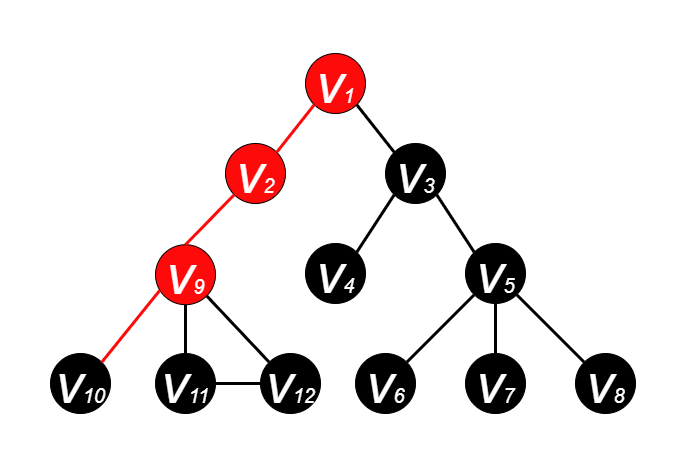

The diagram above was exported from draw.io. Its source (the exported page's mxGraphModel, read from the mxfile embedded in the PNG):
<mxGraphModel dx="1185" dy="588" grid="1" gridSize="10" guides="1" tooltips="1" connect="1" arrows="1" fold="1" page="1" pageScale="1" pageWidth="600" pageHeight="500" math="0" shadow="0">
  <root>
    <mxCell id="0" />
    <mxCell id="1" parent="0" />
    <mxCell id="EadP04PwVeOW2zSCT6ii-2" value="&lt;i&gt;&lt;font color=&quot;#ffffff&quot; style=&quot;&quot;&gt;&lt;font style=&quot;font-size: 55px;&quot;&gt;v&lt;/font&gt;&lt;font style=&quot;font-size: 20px;&quot;&gt;1&lt;/font&gt;&lt;/font&gt;&lt;/i&gt;" style="ellipse;whiteSpace=wrap;html=1;aspect=fixed;fillColor=#FF0A0A;strokeColor=#000000;" parent="1" vertex="1">
      <mxGeometry x="265" y="70" width="60" height="60" as="geometry" />
    </mxCell>
    <mxCell id="EadP04PwVeOW2zSCT6ii-3" value="&lt;i&gt;&lt;font style=&quot;&quot; color=&quot;#ffffff&quot;&gt;&lt;font style=&quot;font-size: 55px;&quot;&gt;v&lt;/font&gt;&lt;font style=&quot;font-size: 20px;&quot;&gt;2&lt;/font&gt;&lt;/font&gt;&lt;/i&gt;" style="ellipse;whiteSpace=wrap;html=1;aspect=fixed;fillColor=#FF0A0A;strokeColor=#000000;" parent="1" vertex="1">
      <mxGeometry x="185" y="160" width="60" height="60" as="geometry" />
    </mxCell>
    <mxCell id="EadP04PwVeOW2zSCT6ii-4" value="&lt;i&gt;&lt;font style=&quot;&quot; color=&quot;#ffffff&quot;&gt;&lt;font style=&quot;font-size: 55px;&quot;&gt;v&lt;/font&gt;&lt;font style=&quot;font-size: 20px;&quot;&gt;3&lt;/font&gt;&lt;/font&gt;&lt;/i&gt;" style="ellipse;whiteSpace=wrap;html=1;aspect=fixed;fillColor=#000000;" parent="1" vertex="1">
      <mxGeometry x="345" y="160" width="60" height="60" as="geometry" />
    </mxCell>
    <mxCell id="EadP04PwVeOW2zSCT6ii-5" value="&lt;i&gt;&lt;font style=&quot;&quot; color=&quot;#ffffff&quot;&gt;&lt;font style=&quot;font-size: 55px;&quot;&gt;v&lt;/font&gt;&lt;font style=&quot;font-size: 20px;&quot;&gt;4&lt;/font&gt;&lt;/font&gt;&lt;/i&gt;" style="ellipse;whiteSpace=wrap;html=1;aspect=fixed;fillColor=#000000;" parent="1" vertex="1">
      <mxGeometry x="265" y="260" width="60" height="60" as="geometry" />
    </mxCell>
    <mxCell id="EadP04PwVeOW2zSCT6ii-6" value="&lt;i&gt;&lt;font style=&quot;&quot; color=&quot;#ffffff&quot;&gt;&lt;font style=&quot;font-size: 55px;&quot;&gt;v&lt;/font&gt;&lt;font style=&quot;font-size: 20px;&quot;&gt;5&lt;/font&gt;&lt;/font&gt;&lt;/i&gt;" style="ellipse;whiteSpace=wrap;html=1;aspect=fixed;fillColor=#000000;" parent="1" vertex="1">
      <mxGeometry x="425" y="260" width="60" height="60" as="geometry" />
    </mxCell>
    <mxCell id="EadP04PwVeOW2zSCT6ii-7" value="&lt;i&gt;&lt;font style=&quot;&quot; color=&quot;#ffffff&quot;&gt;&lt;font style=&quot;font-size: 55px;&quot;&gt;v&lt;/font&gt;&lt;font style=&quot;font-size: 20px;&quot;&gt;7&lt;/font&gt;&lt;/font&gt;&lt;/i&gt;" style="ellipse;whiteSpace=wrap;html=1;aspect=fixed;fillColor=#000000;" parent="1" vertex="1">
      <mxGeometry x="425" y="370" width="60" height="60" as="geometry" />
    </mxCell>
    <mxCell id="EadP04PwVeOW2zSCT6ii-8" value="&lt;i&gt;&lt;font style=&quot;&quot; color=&quot;#ffffff&quot;&gt;&lt;font style=&quot;font-size: 55px;&quot;&gt;v&lt;/font&gt;&lt;font style=&quot;font-size: 20px;&quot;&gt;6&lt;/font&gt;&lt;/font&gt;&lt;/i&gt;" style="ellipse;whiteSpace=wrap;html=1;aspect=fixed;fillColor=#000000;" parent="1" vertex="1">
      <mxGeometry x="315" y="370" width="60" height="60" as="geometry" />
    </mxCell>
    <mxCell id="EadP04PwVeOW2zSCT6ii-9" value="&lt;i&gt;&lt;font style=&quot;&quot; color=&quot;#ffffff&quot;&gt;&lt;font style=&quot;font-size: 55px;&quot;&gt;v&lt;/font&gt;&lt;font style=&quot;font-size: 20px;&quot;&gt;8&lt;/font&gt;&lt;/font&gt;&lt;/i&gt;" style="ellipse;whiteSpace=wrap;html=1;aspect=fixed;fillColor=#000000;" parent="1" vertex="1">
      <mxGeometry x="535" y="370" width="60" height="60" as="geometry" />
    </mxCell>
    <mxCell id="EadP04PwVeOW2zSCT6ii-10" value="" style="endArrow=none;html=1;rounded=0;fontSize=20;fontColor=#FFFFFF;entryX=1;entryY=1;entryDx=0;entryDy=0;exitX=0;exitY=0;exitDx=0;exitDy=0;strokeWidth=3;" parent="1" source="EadP04PwVeOW2zSCT6ii-4" target="EadP04PwVeOW2zSCT6ii-2" edge="1">
      <mxGeometry width="50" height="50" relative="1" as="geometry">
        <mxPoint x="385" y="270" as="sourcePoint" />
        <mxPoint x="435" y="220" as="targetPoint" />
      </mxGeometry>
    </mxCell>
    <mxCell id="EadP04PwVeOW2zSCT6ii-11" value="" style="endArrow=none;html=1;rounded=0;fontSize=20;fontColor=#FFFFFF;exitX=1;exitY=0;exitDx=0;exitDy=0;entryX=0;entryY=1;entryDx=0;entryDy=0;strokeWidth=3;strokeColor=#FF0A0A;" parent="1" source="EadP04PwVeOW2zSCT6ii-3" target="EadP04PwVeOW2zSCT6ii-2" edge="1">
      <mxGeometry width="50" height="50" relative="1" as="geometry">
        <mxPoint x="385" y="270" as="sourcePoint" />
        <mxPoint x="435" y="220" as="targetPoint" />
      </mxGeometry>
    </mxCell>
    <mxCell id="EadP04PwVeOW2zSCT6ii-12" value="" style="endArrow=none;html=1;rounded=0;fontSize=20;fontColor=#FFFFFF;entryX=0;entryY=1;entryDx=0;entryDy=0;exitX=1;exitY=0;exitDx=0;exitDy=0;strokeWidth=3;" parent="1" source="EadP04PwVeOW2zSCT6ii-5" target="EadP04PwVeOW2zSCT6ii-4" edge="1">
      <mxGeometry width="50" height="50" relative="1" as="geometry">
        <mxPoint x="385" y="270" as="sourcePoint" />
        <mxPoint x="435" y="220" as="targetPoint" />
      </mxGeometry>
    </mxCell>
    <mxCell id="EadP04PwVeOW2zSCT6ii-14" value="" style="endArrow=none;html=1;rounded=0;fontSize=20;fontColor=#FFFFFF;entryX=1;entryY=1;entryDx=0;entryDy=0;exitX=0;exitY=0;exitDx=0;exitDy=0;strokeWidth=3;" parent="1" source="EadP04PwVeOW2zSCT6ii-6" target="EadP04PwVeOW2zSCT6ii-4" edge="1">
      <mxGeometry width="50" height="50" relative="1" as="geometry">
        <mxPoint x="385" y="270" as="sourcePoint" />
        <mxPoint x="435" y="220" as="targetPoint" />
      </mxGeometry>
    </mxCell>
    <mxCell id="EadP04PwVeOW2zSCT6ii-15" value="" style="endArrow=none;html=1;rounded=0;fontSize=20;fontColor=#FFFFFF;entryX=0;entryY=1;entryDx=0;entryDy=0;exitX=1;exitY=0;exitDx=0;exitDy=0;strokeWidth=3;" parent="1" source="EadP04PwVeOW2zSCT6ii-8" target="EadP04PwVeOW2zSCT6ii-6" edge="1">
      <mxGeometry width="50" height="50" relative="1" as="geometry">
        <mxPoint x="385" y="270" as="sourcePoint" />
        <mxPoint x="435" y="220" as="targetPoint" />
      </mxGeometry>
    </mxCell>
    <mxCell id="EadP04PwVeOW2zSCT6ii-16" value="" style="endArrow=none;html=1;rounded=0;fontSize=20;fontColor=#FFFFFF;entryX=0.5;entryY=1;entryDx=0;entryDy=0;exitX=0.5;exitY=0;exitDx=0;exitDy=0;strokeWidth=3;" parent="1" source="EadP04PwVeOW2zSCT6ii-7" target="EadP04PwVeOW2zSCT6ii-6" edge="1">
      <mxGeometry width="50" height="50" relative="1" as="geometry">
        <mxPoint x="385" y="270" as="sourcePoint" />
        <mxPoint x="435" y="220" as="targetPoint" />
      </mxGeometry>
    </mxCell>
    <mxCell id="EadP04PwVeOW2zSCT6ii-17" value="" style="endArrow=none;html=1;rounded=0;fontSize=20;fontColor=#FFFFFF;entryX=1;entryY=1;entryDx=0;entryDy=0;exitX=0;exitY=0;exitDx=0;exitDy=0;strokeWidth=3;" parent="1" source="EadP04PwVeOW2zSCT6ii-9" target="EadP04PwVeOW2zSCT6ii-6" edge="1">
      <mxGeometry width="50" height="50" relative="1" as="geometry">
        <mxPoint x="385" y="270" as="sourcePoint" />
        <mxPoint x="435" y="220" as="targetPoint" />
      </mxGeometry>
    </mxCell>
    <mxCell id="pP-wg3NwNoG7PGbDv5qc-1" value="&lt;i&gt;&lt;font style=&quot;&quot; color=&quot;#ffffff&quot;&gt;&lt;font style=&quot;font-size: 55px;&quot;&gt;v&lt;/font&gt;&lt;font style=&quot;font-size: 20px;&quot;&gt;9&lt;/font&gt;&lt;/font&gt;&lt;/i&gt;" style="ellipse;whiteSpace=wrap;html=1;aspect=fixed;fillColor=#FF0A0A;" parent="1" vertex="1">
      <mxGeometry x="115" y="261.21" width="60" height="60" as="geometry" />
    </mxCell>
    <mxCell id="pP-wg3NwNoG7PGbDv5qc-2" value="&lt;i&gt;&lt;font style=&quot;&quot; color=&quot;#ffffff&quot;&gt;&lt;font style=&quot;font-size: 55px;&quot;&gt;v&lt;/font&gt;&lt;font style=&quot;font-size: 20px;&quot;&gt;11&lt;/font&gt;&lt;/font&gt;&lt;/i&gt;" style="ellipse;whiteSpace=wrap;html=1;aspect=fixed;fillColor=#000000;" parent="1" vertex="1">
      <mxGeometry x="115" y="370" width="60" height="60" as="geometry" />
    </mxCell>
    <mxCell id="pP-wg3NwNoG7PGbDv5qc-3" value="&lt;i&gt;&lt;font style=&quot;&quot; color=&quot;#ffffff&quot;&gt;&lt;font style=&quot;font-size: 55px;&quot;&gt;v&lt;/font&gt;&lt;font style=&quot;font-size: 20px;&quot;&gt;10&lt;/font&gt;&lt;/font&gt;&lt;/i&gt;" style="ellipse;whiteSpace=wrap;html=1;aspect=fixed;fillColor=#000000;direction=south;" parent="1" vertex="1">
      <mxGeometry x="10" y="370" width="60" height="60" as="geometry" />
    </mxCell>
    <mxCell id="pP-wg3NwNoG7PGbDv5qc-4" value="&lt;i&gt;&lt;font style=&quot;&quot; color=&quot;#ffffff&quot;&gt;&lt;font style=&quot;font-size: 55px;&quot;&gt;v&lt;/font&gt;&lt;font style=&quot;font-size: 20px;&quot;&gt;12&lt;/font&gt;&lt;/font&gt;&lt;/i&gt;" style="ellipse;whiteSpace=wrap;html=1;aspect=fixed;fillColor=#000000;" parent="1" vertex="1">
      <mxGeometry x="220" y="370" width="60" height="60" as="geometry" />
    </mxCell>
    <mxCell id="pP-wg3NwNoG7PGbDv5qc-5" value="" style="endArrow=none;html=1;rounded=0;fontSize=20;fontColor=#FFFFFF;entryX=0.069;entryY=0.764;entryDx=0;entryDy=0;exitX=0;exitY=0;exitDx=0;exitDy=0;strokeWidth=3;entryPerimeter=0;strokeColor=#FF0A0A;" parent="1" source="pP-wg3NwNoG7PGbDv5qc-3" edge="1" target="pP-wg3NwNoG7PGbDv5qc-1">
      <mxGeometry width="50" height="50" relative="1" as="geometry">
        <mxPoint x="75" y="258.79" as="sourcePoint" />
        <mxPoint x="123.78679656440363" y="300.0032034355964" as="targetPoint" />
      </mxGeometry>
    </mxCell>
    <mxCell id="pP-wg3NwNoG7PGbDv5qc-6" value="" style="endArrow=none;html=1;rounded=0;fontSize=20;fontColor=#FFFFFF;entryX=0.5;entryY=1;entryDx=0;entryDy=0;exitX=0.5;exitY=0;exitDx=0;exitDy=0;strokeWidth=3;" parent="1" source="pP-wg3NwNoG7PGbDv5qc-2" edge="1" target="pP-wg3NwNoG7PGbDv5qc-1">
      <mxGeometry width="50" height="50" relative="1" as="geometry">
        <mxPoint x="75" y="258.79" as="sourcePoint" />
        <mxPoint x="145" y="308.79" as="targetPoint" />
      </mxGeometry>
    </mxCell>
    <mxCell id="pP-wg3NwNoG7PGbDv5qc-7" value="" style="endArrow=none;html=1;rounded=0;fontSize=20;fontColor=#FFFFFF;entryX=1;entryY=1;entryDx=0;entryDy=0;exitX=0;exitY=0;exitDx=0;exitDy=0;strokeWidth=3;" parent="1" source="pP-wg3NwNoG7PGbDv5qc-4" edge="1" target="pP-wg3NwNoG7PGbDv5qc-1">
      <mxGeometry width="50" height="50" relative="1" as="geometry">
        <mxPoint x="75" y="258.79" as="sourcePoint" />
        <mxPoint x="166.21320343559637" y="300.0032034355964" as="targetPoint" />
      </mxGeometry>
    </mxCell>
    <mxCell id="pP-wg3NwNoG7PGbDv5qc-8" value="" style="endArrow=none;html=1;rounded=0;fontSize=20;fontColor=#FFFFFF;exitX=0.5;exitY=0;exitDx=0;exitDy=0;entryX=0;entryY=1;entryDx=0;entryDy=0;strokeWidth=3;strokeColor=#FF0A0A;" parent="1" source="pP-wg3NwNoG7PGbDv5qc-1" target="EadP04PwVeOW2zSCT6ii-3" edge="1">
      <mxGeometry width="50" height="50" relative="1" as="geometry">
        <mxPoint x="246.21320343559637" y="178.78679656440363" as="sourcePoint" />
        <mxPoint x="283.78679656440363" y="131.21320343559637" as="targetPoint" />
      </mxGeometry>
    </mxCell>
    <mxCell id="Ed37Po015sv9TBW0BH2n-1" value="" style="endArrow=none;html=1;rounded=0;fontSize=20;fontColor=#FFFFFF;entryX=1;entryY=0.5;entryDx=0;entryDy=0;exitX=0;exitY=0.5;exitDx=0;exitDy=0;strokeWidth=3;" parent="1" source="pP-wg3NwNoG7PGbDv5qc-4" target="pP-wg3NwNoG7PGbDv5qc-2" edge="1">
      <mxGeometry width="50" height="50" relative="1" as="geometry">
        <mxPoint x="238.78679656440363" y="388.78679656440363" as="sourcePoint" />
        <mxPoint x="176.21320343559637" y="310.00320343559633" as="targetPoint" />
      </mxGeometry>
    </mxCell>
  </root>
</mxGraphModel>